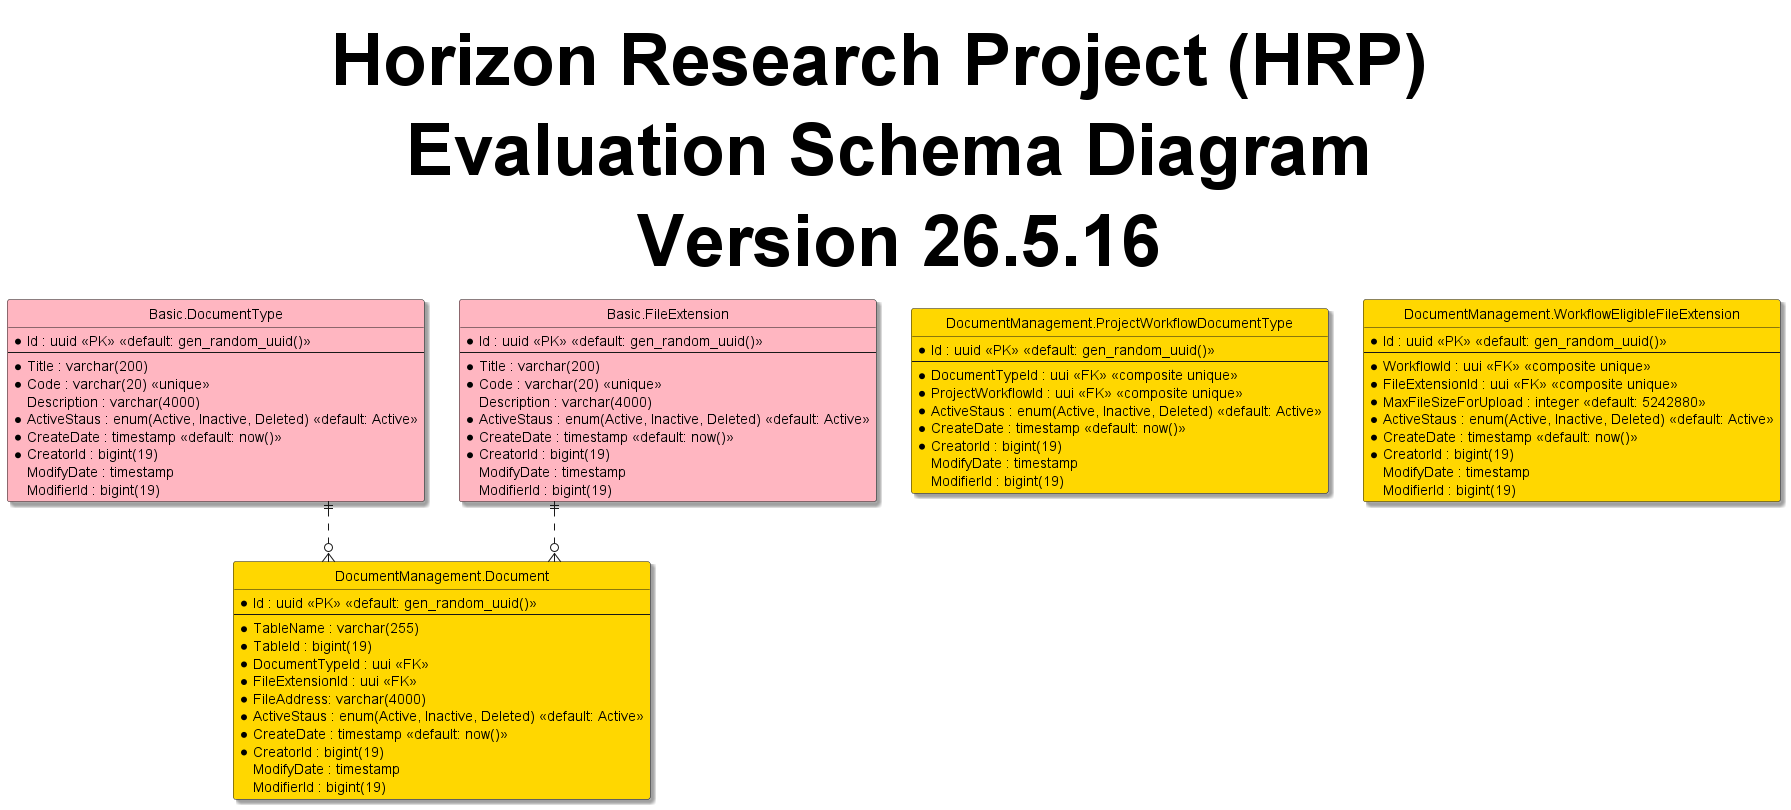

The diagram above was rendered by PlantUML. Its source (embedded in the PNG):
@startuml
hide circle
skinparam classBackgroundColor #Business
skinparam linetype ortho
skinparam Shadowing True
skinparam TitleFontSize 72pt

title Horizon Research Project (HRP) \n Evaluation Schema Diagram \n Version 26.5.16

entity "Basic.DocumentType" as documentType #LightPink{
  *Id : uuid <<PK>> <<default: gen_random_uuid()>>
  --
  *Title : varchar(200)
  *Code : varchar(20) <<unique>>
  Description : varchar(4000)
  *ActiveStaus : enum(Active, Inactive, Deleted) <<default: Active>>
  *CreateDate : timestamp <<default: now()>>
  *CreatorId : bigint(19)
  ModifyDate : timestamp
  ModifierId : bigint(19)
}

entity "Basic.FileExtension" as fileExtension #LightPink{
  *Id : uuid <<PK>> <<default: gen_random_uuid()>>
  --
  *Title : varchar(200)
  *Code : varchar(20) <<unique>>
  Description : varchar(4000)
  *ActiveStaus : enum(Active, Inactive, Deleted) <<default: Active>>
  *CreateDate : timestamp <<default: now()>>
  *CreatorId : bigint(19)
  ModifyDate : timestamp
  ModifierId : bigint(19)
}

entity "DocumentManagement.Document" as document #Gold{
  *Id : uuid <<PK>> <<default: gen_random_uuid()>>
  --
  *TableName : varchar(255)
  *TableId : bigint(19)
  *DocumentTypeId : uui <<FK>>
  *FileExtensionId : uui <<FK>>
  *FileAddress: varchar(4000)
  *ActiveStaus : enum(Active, Inactive, Deleted) <<default: Active>>
  *CreateDate : timestamp <<default: now()>>
  *CreatorId : bigint(19)
  ModifyDate : timestamp
  ModifierId : bigint(19)
}

entity "DocumentManagement.ProjectWorkflowDocumentType" as projectWorkflowDocumentType #Gold{
  *Id : uuid <<PK>> <<default: gen_random_uuid()>>
  --
  *DocumentTypeId : uui <<FK>> <<composite unique>>
  *ProjectWorkflowId : uui <<FK>> <<composite unique>>
  *ActiveStaus : enum(Active, Inactive, Deleted) <<default: Active>>
  *CreateDate : timestamp <<default: now()>>
  *CreatorId : bigint(19)
  ModifyDate : timestamp
  ModifierId : bigint(19)
}

entity "DocumentManagement.WorkflowEligibleFileExtension" as workflowEligibleFileExtension #Gold{
  *Id : uuid <<PK>> <<default: gen_random_uuid()>>
  --
  *WorkflowId : uui <<FK>> <<composite unique>>
  *FileExtensionId : uui <<FK>> <<composite unique>>
  *MaxFileSizeForUpload : integer <<default: 5242880>>
  *ActiveStaus : enum(Active, Inactive, Deleted) <<default: Active>>
  *CreateDate : timestamp <<default: now()>>
  *CreatorId : bigint(19)
  ModifyDate : timestamp
  ModifierId : bigint(19)
}

documentType ||..o{ document
fileExtension ||..o{ document

@enduml